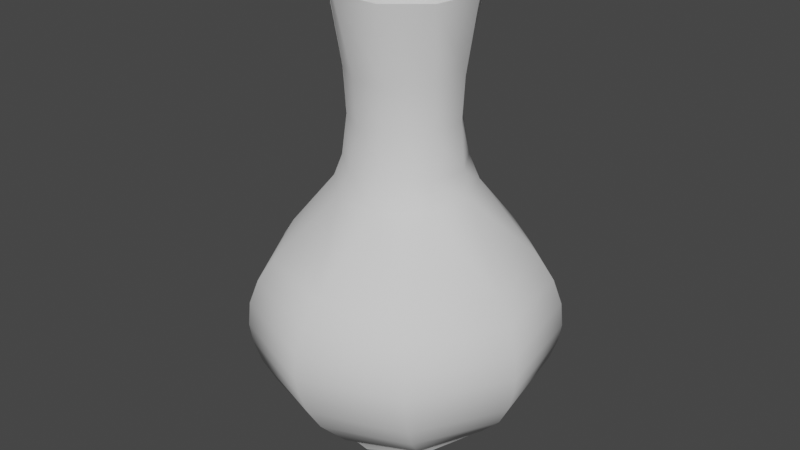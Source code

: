 # Source: vase.blend  (saved by Blender 2.80.75; exported with 4.5.12 LTS)
import bpy
from mathutils import Matrix  # noqa: F401  (used for matrix-valued properties, if any)

bpy.ops.wm.read_factory_settings(use_empty=True)
scene = bpy.context.scene
scene.name = 'Scene'

# ---- collections
col_collection = bpy.data.collections.new('Collection'); scene.collection.children.link(col_collection)

# ---- world
world_world = bpy.data.worlds.new('World'); scene.world = world_world
world_world.use_nodes = True; world_world.node_tree.nodes.clear()
_N = world_world.node_tree.nodes; _L = world_world.node_tree.links
n0 = _N.new('ShaderNodeOutputWorld'); n0.name = 'World Output'; n0.location = (300, 300)
n1 = _N.new('ShaderNodeBackground'); n1.name = 'Background'; n1.location = (10, 300)
n1.inputs[0].default_value = (0.05088, 0.05088, 0.05088, 1.0)
_L.new(n1.outputs[0], n0.inputs[0])
n0.is_active_output = True
world_world.color = (0.05088, 0.05088, 0.05088)
world_world.use_sun_shadow = False
world_world.sun_shadow_jitter_overblur = 0.0

# ---- meshes
me_cylinder = bpy.data.meshes.new('Cylinder')
me_cylinder.from_pydata([(-0.2571, -0.4027, -0.8471), (-0.2725, -0.1364, -0.8517), (-0.3618, 0.311, -0.8555), (-0.2063, -2.401, -0.7934), (-0.3083, -2.376, -0.792), (-0.3949, -2.342, -0.7917), (-0.4355, -2.31, -0.791), (-0.4427, -2.263, -0.7906), (-0.5861, -2.17, -0.7993), (-0.7487, -2.001, -0.81), (-0.8303, -1.865, -0.8189), (-0.8762, -1.733, -0.8276), (-0.8942, -1.624, -0.8367), (-0.882, -1.482, -0.8445), (-0.8285, -1.338, -0.8508), (-0.7376, -1.207, -0.8554), (-0.3682, -0.7959, -0.8392), (-0.3037, -0.6541, -0.8442), (0.06052, -2.418, -0.8042), (-0.3179, -0.4108, -1.056), (-0.3332, -0.1449, -1.072), (-0.4102, 0.3002, -1.136), (-0.2641, -2.408, -0.9646), (-0.3437, -2.386, -1.029), (-0.4111, -2.353, -1.085), (-0.4433, -2.323, -1.111), (-0.4503, -2.276, -1.116), (-0.5567, -2.186, -1.215), (-0.6786, -2.021, -1.33), (-0.7388, -1.887, -1.39), (-0.7715, -1.757, -1.427), (-0.7822, -1.648, -1.447), (-0.7713, -1.505, -1.446), (-0.7299, -1.36, -1.418), (-0.6606, -1.227, -1.364), (-0.3983, -0.8066, -1.118), (-0.3492, -0.6633, -1.082), (-0.2297, -0.4184, -1.256), (-0.2378, -0.1529, -1.28), (-0.2664, 0.2907, -1.383), (-0.1458, -0.6444, -0.7262), (-0.06376, -1.613, -0.1154), (-0.1981, -2.414, -1.133), (-0.218, -2.393, -1.234), (-0.2346, -2.362, -1.32), (-0.2434, -2.332, -1.361), (-0.2469, -2.285, -1.369), (-0.2666, -2.198, -1.515), (-0.2905, -2.034, -1.682), (-0.3011, -1.901, -1.769), (-0.3054, -1.772, -1.819), (-0.3037, -1.663, -1.842), (-0.2992, -1.52, -1.836), (-0.2893, -1.374, -1.789), (-0.2741, -1.24, -1.705), (-0.2417, -0.8156, -1.351), (-0.2311, -0.6714, -1.293), (-0.03384, -0.4221, -1.352), (-0.03099, -0.1566, -1.378), (0.002171, 0.287, -1.479), (-0.03933, -2.417, -1.219), (0.009793, -2.396, -1.31), (0.05175, -2.365, -1.387), (0.07052, -2.335, -1.424), (0.07216, -2.288, -1.433), (0.1485, -2.2, -1.558), (0.2337, -2.035, -1.703), (0.2777, -1.902, -1.777), (0.3039, -1.772, -1.82), (0.3171, -1.663, -1.837), (0.3131, -1.52, -1.831), (0.2869, -1.374, -1.79), (0.2409, -1.24, -1.717), (0.02809, -0.8186, -1.429), (-0.004687, -0.6747, -1.379), (0.1778, -0.4201, -1.299), (0.1904, -0.1544, -1.32), (0.2698, 0.2908, -1.38), (-0.8707, -1.643, -0.8997), (0.1379, -2.416, -1.183), (0.233, -2.393, -1.221), (0.3139, -2.36, -1.254), (0.3514, -2.329, -1.27), (0.3574, -2.282, -1.277), (0.494, -2.191, -1.324), (0.6484, -2.023, -1.382), (0.7264, -1.888, -1.412), (0.7707, -1.757, -1.429), (0.7893, -1.647, -1.435), (0.7787, -1.505, -1.434), (0.7286, -1.36, -1.42), (0.643, -1.228, -1.395), (0.2847, -0.8142, -1.315), (0.2239, -0.6716, -1.299), (0.3062, -0.4133, -1.123), (0.3225, -0.1472, -1.133), (0.411, 0.3003, -1.132), (0.2505, -2.411, -1.042), (0.3471, -2.385, -1.01), (0.4289, -2.35, -0.9832), (0.4677, -2.317, -0.9721), (0.4752, -2.27, -0.9736), (0.608, -2.175, -0.923), (0.7593, -2.003, -0.8696), (0.8347, -1.866, -0.8434), (0.8765, -1.734, -0.8292), (0.8917, -1.624, -0.8227), (0.8794, -1.482, -0.83), (0.829, -1.338, -0.8533), (0.7438, -1.208, -0.8901), (0.408, -0.8045, -1.063), (0.3476, -0.6636, -1.091), (-0.2519, -2.378, -1.238), (0.2911, -0.405, -0.9056), (0.3035, -0.1385, -0.9053), (0.3596, 0.3111, -0.8517), (0.2458, -2.404, -0.8614), (0.2985, -2.376, -0.7751), (0.343, -2.339, -0.7022), (0.3648, -2.306, -0.6691), (0.3703, -2.258, -0.6658), (0.4371, -2.161, -0.5425), (0.5144, -1.985, -0.406), (0.5519, -1.846, -0.3387), (0.5715, -1.713, -0.3021), (0.5763, -1.603, -0.2883), (0.5681, -1.461, -0.3031), (0.5409, -1.319, -0.3547), (0.4961, -1.191, -0.4387), (0.34, -0.7941, -0.7906), (0.3084, -0.6544, -0.8523), (0.1396, -0.399, -0.7489), (0.1424, -0.1322, -0.743), (0.1397, 0.3181, -0.67), (0.2927, 0.2791, -1.343), (0.2401, -0.6648, -1.256), (0.1258, -2.398, -0.7262), (0.1101, -2.37, -0.6264), (0.09636, -2.333, -0.5423), (0.09097, -2.299, -0.5032), (0.09193, -2.252, -0.4976), (0.06144, -2.154, -0.361), (0.02852, -1.978, -0.2083), (0.01051, -1.839, -0.1339), (-0.001222, -1.705, -0.09456), (-0.009179, -1.595, -0.08193), (-0.009424, -1.454, -0.09978), (-0.0006253, -1.312, -0.1581), (0.01592, -1.184, -0.2524), (0.1128, -0.7877, -0.6258), (0.1247, -0.6484, -0.6946), (-0.07733, -0.3981, -0.7262), (-0.08554, -0.1314, -0.7223), (-0.1456, 0.318, -0.6721), (0.3914, -0.8158, -1.086), (0.7738, -1.475, -1.364), (0.4329, -2.276, -1.081), (-0.05304, -2.397, -0.6997), (-0.13, -2.37, -0.6336), (-0.1954, -2.334, -0.5783), (-0.2255, -2.301, -0.5522), (-0.2295, -2.254, -0.5477), (-0.3431, -2.158, -0.4636), (-0.4708, -1.984, -0.3693), (-0.5358, -1.846, -0.3251), (-0.5734, -1.713, -0.3037), (-0.5903, -1.604, -0.3001), (-0.5825, -1.462, -0.3152), (-0.5418, -1.319, -0.3555), (-0.4717, -1.19, -0.4183), (-0.1673, -0.7885, -0.6457), (-0.1174, -0.6483, -0.692), (-0.258, -0.4028, -0.8483), (-0.2733, -0.1365, -0.853), (-0.3627, 0.3109, -0.8571), (0.328, 0.2991, -0.8225), (0.7117, -1.99, -0.761), (-0.2071, -2.401, -0.7943), (-0.3091, -2.376, -0.7934), (-0.3957, -2.342, -0.7935), (-0.4363, -2.311, -0.793), (-0.4434, -2.263, -0.7926), (-0.5868, -2.171, -0.802), (-0.7495, -2.001, -0.8135), (-0.8311, -1.865, -0.8227), (-0.8769, -1.734, -0.8316), (-0.8949, -1.624, -0.8407), (-0.8827, -1.482, -0.8486), (-0.8292, -1.338, -0.8545), (-0.7383, -1.207, -0.8587), (-0.369, -0.796, -0.8409), (-0.3045, -0.6542, -0.8455), (-0.2064, -2.404, -0.7933), (-0.2642, -2.41, -0.9645), (-0.1982, -2.417, -1.133), (-0.0394, -2.42, -1.219), (0.1378, -2.419, -1.183), (0.2505, -2.413, -1.042), (0.2457, -2.406, -0.8613), (0.1258, -2.401, -0.726), (-0.05311, -2.4, -0.6995), (-0.2071, -2.404, -0.7942)], [], [(6, 7, 26, 25), (7, 8, 27, 26), (8, 9, 28, 27), (9, 10, 29, 28), (10, 11, 30, 29), (11, 12, 31, 30), (12, 13, 32, 31), (0, 1, 20, 19), (13, 14, 33, 32), (1, 2, 21, 20), (14, 15, 34, 33), (15, 16, 35, 34), (16, 17, 36, 35), (3, 4, 23, 22), (17, 0, 19, 36), (4, 5, 24, 23), (5, 6, 25, 24), (28, 29, 49, 48), (29, 30, 50, 49), (30, 31, 51, 50), (31, 32, 52, 51), (19, 20, 38, 37), (32, 33, 53, 52), (20, 21, 39, 38), (33, 34, 54, 53), (34, 35, 55, 54), (35, 36, 56, 55), (22, 23, 43, 42), (36, 19, 37, 56), (23, 24, 44, 43), (24, 25, 45, 44), (25, 26, 46, 45), (26, 27, 47, 46), (27, 28, 48, 47), (53, 54, 72, 71), (54, 55, 73, 72), (55, 56, 74, 73), (42, 43, 61, 60), (56, 37, 57, 74), (43, 44, 62, 61), (44, 45, 63, 62), (45, 46, 64, 63), (46, 47, 65, 64), (47, 48, 66, 65), (48, 49, 67, 66), (49, 50, 68, 67), (50, 51, 69, 68), (51, 52, 70, 69), (37, 38, 58, 57), (52, 53, 71, 70), (38, 39, 59, 58), (63, 64, 83, 82), (64, 65, 84, 83), (65, 66, 85, 84), (66, 67, 86, 85), (67, 68, 87, 86), (68, 69, 88, 87), (69, 70, 89, 88), (57, 58, 76, 75), (70, 71, 90, 89), (58, 59, 77, 76), (71, 72, 91, 90), (72, 73, 92, 91), (73, 74, 93, 92), (60, 61, 80, 79), (74, 57, 75, 93), (61, 62, 81, 80), (62, 63, 82, 81), (88, 89, 107, 106), (75, 76, 95, 94), (89, 90, 108, 107), (76, 77, 96, 95), (90, 91, 109, 108), (91, 92, 110, 109), (92, 93, 111, 110), (79, 80, 98, 97), (93, 75, 94, 111), (80, 81, 99, 98), (81, 82, 100, 99), (82, 83, 101, 100), (83, 84, 102, 101), (84, 85, 103, 102), (85, 86, 104, 103), (86, 87, 105, 104), (87, 88, 106, 105), (111, 94, 113, 130), (98, 99, 118, 117), (99, 100, 119, 118), (100, 101, 120, 119), (101, 102, 121, 120), (102, 103, 122, 121), (103, 104, 123, 122), (104, 105, 124, 123), (105, 106, 125, 124), (106, 107, 126, 125), (94, 95, 114, 113), (107, 108, 127, 126), (95, 96, 115, 114), (108, 109, 128, 127), (109, 110, 129, 128), (110, 111, 130, 129), (97, 98, 117, 116), (122, 123, 143, 142), (123, 124, 144, 143), (124, 125, 145, 144), (125, 126, 146, 145), (113, 114, 132, 131), (126, 127, 147, 146), (114, 115, 133, 132), (127, 128, 148, 147), (128, 129, 149, 148), (129, 130, 150, 149), (116, 117, 137, 136), (130, 113, 131, 150), (117, 118, 138, 137), (118, 119, 139, 138), (119, 120, 140, 139), (120, 121, 141, 140), (121, 122, 142, 141), (148, 149, 170, 169), (149, 150, 171, 170), (136, 137, 158, 157), (150, 131, 151, 171), (137, 138, 159, 158), (138, 139, 160, 159), (139, 140, 161, 160), (140, 141, 162, 161), (141, 142, 163, 162), (142, 143, 164, 163), (143, 144, 165, 164), (144, 145, 166, 165), (145, 146, 167, 166), (131, 132, 152, 151), (146, 147, 168, 167), (132, 133, 153, 152), (147, 148, 169, 168), (161, 162, 182, 181), (162, 163, 183, 182), (163, 164, 184, 183), (164, 165, 185, 184), (165, 166, 186, 185), (166, 167, 187, 186), (151, 152, 173, 172), (167, 168, 188, 187), (152, 153, 174, 173), (168, 169, 189, 188), (169, 170, 190, 189), (170, 171, 191, 190), (157, 158, 178, 177), (171, 151, 172, 191), (158, 159, 179, 178), (159, 160, 180, 179), (160, 161, 181, 180), (157, 177, 201, 200), (79, 97, 197, 196), (22, 42, 194, 193), (42, 60, 195, 194), (97, 116, 198, 197), (60, 79, 196, 195), (3, 22, 193, 192), (136, 157, 200, 199), (116, 136, 199, 198), (193, 194, 195, 196, 197, 198, 199, 200, 201, 192)])
me_cylinder.polygons.foreach_set('use_smooth', [True] * 163)
_uv = me_cylinder.uv_layers.new(name='UVMap')
_uv.uv.foreach_set('vector', [0.0, 0.0, 0.0, 0.0, 0.0, 0.0, 0.0, 0.0, 0.0, 0.0, 0.0, 0.0, 0.0, 0.0, 0.0, 0.0, 0.0, 0.0, 0.0, 0.0, 0.0, 0.0, 0.0, 0.0, 0.0, 0.0, 0.0, 0.0, 0.0, 0.0, 0.0, 0.0, 0.0, 0.0, 0.0, 0.0, 0.0, 0.0, 0.0, 0.0, 0.0, 0.0, 0.0, 0.0, 0.0, 0.0, 0.0, 0.0, 0.0, 0.0, 0.0, 0.0, 0.0, 0.0, 0.0, 0.0, 0.0, 0.0, 0.0, 0.0, 0.0, 0.0, 0.0, 0.0, 0.0, 0.0, 0.0, 0.0, 0.0, 0.0, 0.0, 0.0, 0.0, 0.0, 0.0, 0.0, 0.0, 0.0, 0.0, 0.0, 0.0, 0.0, 0.0, 0.0, 0.0, 0.0, 0.0, 0.0, 0.0, 0.0, 0.0, 0.0, 0.0, 0.0, 0.0, 0.0, 0.0, 0.0, 0.0, 0.0, 0.0, 0.0, 0.0, 0.0, 0.0, 0.0, 0.0, 0.0, 0.0, 0.0, 0.0, 0.0, 0.0, 0.0, 0.0, 0.0, 0.0, 0.0, 0.0, 0.0, 0.0, 0.0, 0.0, 0.0, 0.0, 0.0, 0.0, 0.0, 0.0, 0.0, 0.0, 0.0, 0.0, 0.0, 0.0, 0.0, 0.0, 0.0, 0.0, 0.0, 0.0, 0.0, 0.0, 0.0, 0.0, 0.0, 0.0, 0.0, 0.0, 0.0, 0.0, 0.0, 0.0, 0.0, 0.0, 0.0, 0.0, 0.0, 0.0, 0.0, 0.0, 0.0, 0.0, 0.0, 0.0, 0.0, 0.0, 0.0, 0.0, 0.0, 0.0, 0.0, 0.0, 0.0, 0.0, 0.0, 0.0, 0.0, 0.0, 0.0, 0.0, 0.0, 0.0, 0.0, 0.0, 0.0, 0.0, 0.0, 0.0, 0.0, 0.0, 0.0, 0.0, 0.0, 0.0, 0.0, 0.0, 0.0, 0.0, 0.0, 0.0, 0.0, 0.0, 0.0, 0.0, 0.0, 0.0, 0.0, 0.0, 0.0, 0.0, 0.0, 0.0, 0.0, 0.0, 0.0, 0.0, 0.0, 0.0, 0.0, 0.0, 0.0, 0.0, 0.0, 0.0, 0.0, 0.0, 0.0, 0.0, 0.0, 0.0, 0.0, 0.0, 0.0, 0.0, 0.0, 0.0, 0.0, 0.0, 0.0, 0.0, 0.0, 0.0, 0.0, 0.0, 0.0, 0.0, 0.0, 0.0, 0.0, 0.0, 0.0, 0.0, 0.0, 0.0, 0.0, 0.0, 0.0, 0.0, 0.0, 0.0, 0.0, 0.0, 0.0, 0.0, 0.0, 0.0, 0.0, 0.0, 0.0, 0.0, 0.0, 0.0, 0.0, 0.0, 0.0, 0.0, 0.0, 0.0, 0.0, 0.0, 0.0, 0.0, 0.0, 0.0, 0.0, 0.0, 0.0, 0.0, 0.0, 0.0, 0.0, 0.0, 0.0, 0.0, 0.0, 0.0, 0.0, 0.0, 0.0, 0.0, 0.0, 0.0, 0.0, 0.0, 0.0, 0.0, 0.0, 0.0, 0.0, 0.0, 0.0, 0.0, 0.0, 0.0, 0.0, 0.0, 0.0, 0.0, 0.0, 0.0, 0.0, 0.0, 0.0, 0.0, 0.0, 0.0, 0.0, 0.0, 0.0, 0.0, 0.0, 0.0, 0.0, 0.0, 0.0, 0.0, 0.0, 0.0, 0.0, 0.0, 0.0, 0.0, 0.0, 0.0, 0.0, 0.0, 0.0, 0.0, 0.0, 0.0, 0.0, 0.0, 0.0, 0.0, 0.0, 0.0, 0.0, 0.0, 0.0, 0.0, 0.0, 0.0, 0.0, 0.0, 0.0, 0.0, 0.0, 0.0, 0.0, 0.0, 0.0, 0.0, 0.0, 0.0, 0.0, 0.0, 0.0, 0.0, 0.0, 0.0, 0.0, 0.0, 0.0, 0.0, 0.0, 0.0, 0.0, 0.0, 0.0, 0.0, 0.0, 0.0, 0.0, 0.0, 0.0, 0.0, 0.0, 0.0, 0.0, 0.0, 0.0, 0.0, 0.0, 0.0, 0.0, 0.0, 0.0, 0.0, 0.0, 0.0, 0.0, 0.0, 0.0, 0.0, 0.0, 0.0, 0.0, 0.0, 0.0, 0.0, 0.0, 0.0, 0.0, 0.0, 0.0, 0.0, 0.0, 0.0, 0.0, 0.0, 0.0, 0.0, 0.0, 0.0, 0.0, 0.0, 0.0, 0.0, 0.0, 0.0, 0.0, 0.0, 0.0, 0.0, 0.0, 0.0, 0.0, 0.0, 0.0, 0.0, 0.0, 0.0, 0.0, 0.0, 0.0, 0.0, 0.0, 0.0, 0.0, 0.0, 0.0, 0.0, 0.0, 0.0, 0.0, 0.0, 0.0, 0.0, 0.0, 0.0, 0.0, 0.0, 0.0, 0.0, 0.0, 0.0, 0.0, 0.0, 0.0, 0.0, 0.0, 0.0, 0.0, 0.0, 0.0, 0.0, 0.0, 0.0, 0.0, 0.0, 0.0, 0.0, 0.0, 0.0, 0.0, 0.0, 0.0, 0.0, 0.0, 0.0, 0.0, 0.0, 0.0, 0.0, 0.0, 0.0, 0.0, 0.0, 0.0, 0.0, 0.0, 0.0, 0.0, 0.0, 0.0, 0.0, 0.0, 0.0, 0.0, 0.0, 0.0, 0.0, 0.0, 0.0, 0.0, 0.0, 0.0, 0.0, 0.0, 0.0, 0.0, 0.0, 0.0, 0.0, 0.0, 0.0, 0.0, 0.0, 0.0, 0.0, 0.0, 0.0, 0.0, 0.0, 0.0, 0.0, 0.0, 0.0, 0.0, 0.0, 0.0, 0.0, 0.0, 0.0, 0.0, 0.0, 0.0, 0.0, 0.0, 0.0, 0.0, 0.0, 0.0, 0.0, 0.0, 0.0, 0.0, 0.0, 0.0, 0.0, 0.0, 0.0, 0.0, 0.0, 0.0, 0.0, 0.0, 0.0, 0.0, 0.0, 0.0, 0.0, 0.0, 0.0, 0.0, 0.0, 0.0, 0.0, 0.0, 0.0, 0.0, 0.0, 0.0, 0.0, 0.0, 0.0, 0.0, 0.0, 0.0, 0.0, 0.0, 0.0, 0.0, 0.0, 0.0, 0.0, 0.0, 0.0, 0.0, 0.0, 0.0, 0.0, 0.0, 0.0, 0.0, 0.0, 0.0, 0.0, 0.0, 0.0, 0.0, 0.0, 0.0, 0.0, 0.0, 0.0, 0.0, 0.0, 0.0, 0.0, 0.0, 0.0, 0.0, 0.0, 0.0, 0.0, 0.0, 0.0, 0.0, 0.0, 0.0, 0.0, 0.0, 0.0, 0.0, 0.0, 0.0, 0.0, 0.0, 0.0, 0.0, 0.0, 0.0, 0.0, 0.0, 0.0, 0.0, 0.0, 0.0, 0.0, 0.0, 0.0, 0.0, 0.0, 0.0, 0.0, 0.0, 0.0, 0.0, 0.0, 0.0, 0.0, 0.0, 0.0, 0.0, 0.0, 0.0, 0.0, 0.0, 0.0, 0.0, 0.0, 0.0, 0.0, 0.0, 0.0, 0.0, 0.0, 0.0, 0.0, 0.0, 0.0, 0.0, 0.0, 0.0, 0.0, 0.0, 0.0, 0.0, 0.0, 0.0, 0.0, 0.0, 0.0, 0.0, 0.0, 0.0, 0.0, 0.0, 0.0, 0.0, 0.0, 0.0, 0.0, 0.0, 0.0, 0.0, 0.0, 0.0, 0.0, 0.0, 0.0, 0.0, 0.0, 0.0, 0.0, 0.0, 0.0, 0.0, 0.0, 0.0, 0.0, 0.0, 0.0, 0.0, 0.0, 0.0, 0.0, 0.0, 0.0, 0.0, 0.0, 0.0, 0.0, 0.0, 0.0, 0.0, 0.0, 0.0, 0.0, 0.0, 0.0, 0.0, 0.0, 0.0, 0.0, 0.0, 0.0, 0.0, 0.0, 0.0, 0.0, 0.0, 0.0, 0.0, 0.0, 0.0, 0.0, 0.0, 0.0, 0.0, 0.0, 0.0, 0.0, 0.0, 0.0, 0.0, 0.0, 0.0, 0.0, 0.0, 0.0, 0.0, 0.0, 0.0, 0.0, 0.0, 0.0, 0.0, 0.0, 0.0, 0.0, 0.0, 0.0, 0.0, 0.0, 0.0, 0.0, 0.0, 0.0, 0.0, 0.0, 0.0, 0.0, 0.0, 0.0, 0.0, 0.0, 0.0, 0.0, 0.0, 0.0, 0.0, 0.0, 0.0, 0.0, 0.0, 0.0, 0.0, 0.0, 0.0, 0.0, 0.0, 0.0, 0.0, 0.0, 0.0, 0.0, 0.0, 0.0, 0.0, 0.0, 0.0, 0.0, 0.0, 0.0, 0.0, 0.0, 0.0, 0.0, 0.0, 0.0, 0.0, 0.0, 0.0, 0.0, 0.0, 0.0, 0.0, 0.0, 0.0, 0.0, 0.0, 0.0, 0.0, 0.0, 0.0, 0.0, 0.0, 0.0, 0.0, 0.0, 0.0, 0.0, 0.0, 0.0, 0.0, 0.0, 0.0, 0.0, 0.0, 0.0, 0.0, 0.0, 0.0, 0.0, 0.0, 0.0, 0.0, 0.0, 0.0, 0.0, 0.0, 0.0, 0.0, 0.0, 0.0, 0.0, 0.0, 0.0, 0.0, 0.0, 0.0, 0.0, 0.0, 0.0, 0.0, 0.0, 0.0, 0.0, 0.0, 0.0, 0.0, 0.0, 0.0, 0.0, 0.0, 0.0, 0.0, 0.0, 0.0, 0.0, 0.0, 0.0, 0.0, 0.0, 0.0, 0.0, 0.0, 0.0, 0.0, 0.0, 0.0, 0.0, 0.0, 0.0, 0.0, 0.0, 0.0, 0.0, 0.0, 0.0, 0.0, 0.0, 0.0, 0.0, 0.0, 0.0, 0.0, 0.0, 0.0, 0.0, 0.0, 0.0, 0.0, 0.0, 0.0, 0.0, 0.0, 0.0, 0.0, 0.0, 0.0, 0.0, 0.0, 0.0, 0.0, 0.0, 0.0, 0.0, 0.0, 0.0, 0.0, 0.0, 0.0, 0.0, 0.0, 0.0, 0.0, 0.0, 0.0, 0.0, 0.0, 0.0, 0.0, 0.0, 0.0, 0.0, 0.0, 0.0, 0.0, 0.0, 0.0, 0.0, 0.0, 0.0, 0.0, 0.0, 0.0, 0.0, 0.0, 0.0, 0.0, 0.0, 0.0, 0.0, 0.0, 0.0, 0.0, 0.0, 0.0, 0.0, 0.0, 0.0, 0.0, 0.0, 0.0, 0.0, 0.0, 0.0, 0.0, 0.0, 0.0, 0.0, 0.0, 0.0, 0.0, 0.0, 0.0, 0.0, 0.0, 0.0, 0.0, 0.0, 0.0, 0.0, 0.0, 0.0, 0.0, 0.0, 0.0, 0.0, 0.0, 0.0, 0.0, 0.0, 0.0, 0.0, 0.0, 0.0, 0.0, 0.0, 0.0, 0.0, 0.0, 0.0, 0.0, 0.0, 0.0, 0.0, 0.0, 0.0, 0.0, 0.0, 0.0, 0.0, 0.0, 0.0, 0.0, 0.0, 0.0, 0.0, 0.0, 0.0, 0.0, 0.0, 0.0, 0.0, 0.0, 0.0, 0.0, 0.0, 0.0, 0.0, 0.0, 0.0, 0.0, 0.0, 0.0, 0.0, 0.0, 0.0, 0.0, 0.0, 0.0, 0.0, 0.0, 0.0, 0.0, 0.0, 0.0, 0.0, 0.0, 0.0, 0.0, 0.0, 0.0, 0.0, 0.0, 0.0, 0.0, 0.0, 0.0, 0.0, 0.0, 0.0, 0.0, 0.0, 0.0, 0.0, 0.0, 0.0, 0.0, 0.0, 0.0, 0.0, 0.0, 0.0, 0.0, 0.0, 0.0, 0.0, 0.0, 0.0, 0.0, 0.0, 0.0, 0.0, 0.0, 0.0, 0.0, 0.0, 0.0, 0.0, 0.0, 0.0, 0.0, 0.0, 0.0, 0.0, 0.0, 0.0, 0.0, 0.0, 0.0, 0.0, 0.0, 0.0, 0.0, 0.0, 0.0, 0.0, 0.0, 0.0, 0.0, 0.0, 0.0, 0.0, 0.0, 0.0, 0.0, 0.0, 0.0, 0.0, 0.0, 0.0, 0.0, 0.0, 0.0, 0.0, 0.0, 0.0, 0.0, 0.0, 0.0, 0.0, 0.0, 0.0, 0.0, 0.0, 0.0, 0.0, 0.0, 0.0, 0.0, 0.0, 0.0, 0.0, 0.0, 0.0, 0.0, 0.0, 0.0, 0.0, 0.0, 0.0, 0.0, 0.0, 0.0, 0.0, 0.0, 0.0, 0.0, 0.0, 0.0, 0.0, 0.0, 0.0, 0.0, 0.0, 0.0, 0.0, 0.0, 0.0, 0.0, 0.0, 0.0, 0.0, 0.0, 0.0, 0.0, 0.0, 0.0, 0.0, 0.0, 0.0, 0.0, 0.0, 0.0, 0.0, 0.0, 0.0, 0.0, 0.0, 0.0, 0.0, 0.0, 0.0, 0.0, 0.0, 0.0, 0.0, 0.0, 0.0, 0.0, 0.0, 0.0, 0.0, 0.0, 0.0, 0.0, 0.0, 0.0, 0.0, 0.0, 0.0, 0.0, 0.0, 0.0, 0.0, 0.0, 0.0, 0.0, 0.0, 0.0, 0.0, 0.0, 0.0, 0.0, 0.0, 0.0, 0.0, 0.0, 0.0, 0.0, 0.0, 0.0, 0.0, 0.0, 0.0, 0.0, 0.0, 0.0, 0.0, 0.0, 0.0, 0.0, 0.0, 0.0, 0.0, 0.0, 0.0, 0.0, 0.0, 0.0, 0.0, 0.0, 0.0, 0.0, 0.0, 0.0, 0.0, 0.0, 0.0, 0.0, 0.0, 0.0, 0.0, 0.0, 0.0, 0.0, 0.0, 0.0, 0.0, 0.0])
me_cylinder.use_remesh_preserve_volume = False
me_cylinder.use_remesh_preserve_attributes = False
me_cylinder.use_mirror_vertex_groups = False
me_cylinder.update()

# ---- objects
ob_cylinder = bpy.data.objects.new('Cylinder', me_cylinder)

# ---- transforms, parenting, visibility, modifiers, constraints
ob_cylinder.location = (0.0, -1.05, 0.0)
ob_cylinder.rotation_euler = (1.609, -0.0, 0.0)
ob_cylinder.lineart.crease_threshold = 0.0

# ---- collection membership
col_collection.objects.link(ob_cylinder)

# ---- scene / render settings (as saved in the file)
scene.frame_start = 1; scene.frame_end = 250; scene.frame_set(1)
scene.render.engine = 'BLENDER_EEVEE_NEXT'
scene.cycles.use_denoising = False
scene.cycles.samples = 128
scene.cycles.sampling_pattern = 'TABULATED_SOBOL'
scene.cycles.use_adaptive_sampling = False
scene.cycles.use_light_tree = False
scene.view_settings.view_transform = 'Filmic'
bpy.context.view_layer.update()

# ---- added for rendering (the .blend has no active camera and no usable light): camera, sun
cam_auto = bpy.data.cameras.new('AutoCamera')
cam_auto.lens = 50.0
cam_auto.sensor_width = 36.0
cam_auto.clip_end = 1000.0
ob_auto_camera = bpy.data.objects.new('AutoCamera', cam_auto)
scene.collection.objects.link(ob_auto_camera)
ob_auto_camera.location = (3.52475, -4.27997, 1.80789)
ob_auto_camera.rotation_euler = (1.09748, -7.21219e-08, 0.694738)
scene.camera = ob_auto_camera
light_auto_sun = bpy.data.lights.new('AutoSun', 'SUN')
light_auto_sun.energy = 3.0
light_auto_sun.angle = 0.0523599
ob_auto_sun = bpy.data.objects.new('AutoSun', light_auto_sun)
scene.collection.objects.link(ob_auto_sun)
ob_auto_sun.rotation_euler = (0.872665, 0.174533, 0.523599)
bpy.context.view_layer.update()
